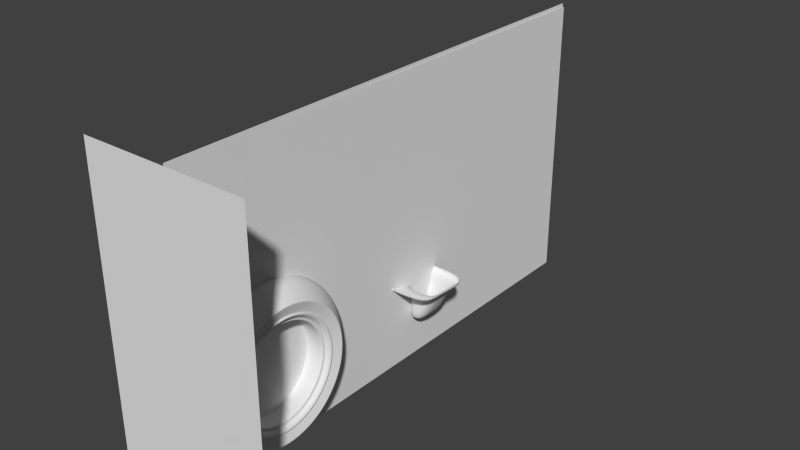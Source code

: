 # Source: ms_motor.blend  (saved by Blender 2.72.0; exported with 4.5.12 LTS)
import bpy
from mathutils import Matrix  # noqa: F401  (used for matrix-valued properties, if any)

bpy.ops.wm.read_factory_settings(use_empty=True)
scene = bpy.context.scene
scene.name = 'Scene'

# ---- collections
col_collection_1 = bpy.data.collections.new('Collection 1'); scene.collection.children.link(col_collection_1)

# ---- world
world_world = bpy.data.worlds.new('World'); scene.world = world_world
world_world.color = (0.05088, 0.05088, 0.05088)
world_world.use_sun_shadow = False
world_world.sun_shadow_jitter_overblur = 0.0
world_world.cycles.sampling_method = 'MANUAL'
world_world.cycles.sample_map_resolution = 256

# ---- meshes
me_circle = bpy.data.meshes.new('Circle')
me_circle.from_pydata([(0.0, 1.0, 0.0), (-0.1951, 0.9808, 0.0), (-0.3827, 0.9239, 0.0), (-0.5556, 0.8315, 0.0), (-0.7071, 0.7071, 0.0), (-0.8315, 0.5556, 0.0), (-0.9239, 0.3827, 0.0), (-0.9808, 0.1951, 0.0), (-1.0, 7.55e-08, 0.0), (-0.9808, -0.1951, 0.0), (-0.9239, -0.3827, 0.0), (-0.8315, -0.5556, 0.0), (-0.7071, -0.7071, 0.0), (-0.5556, -0.8315, 0.0), (-0.3827, -0.9239, 0.0), (-0.1951, -0.9808, 0.0), (3.258e-07, -1.0, 0.0), (0.1951, -0.9808, 0.0), (0.3827, -0.9239, 0.0), (0.5556, -0.8315, 0.0), (0.7071, -0.7071, 0.0), (0.8315, -0.5556, 0.0), (0.9239, -0.3827, 0.0), (0.9808, -0.1951, 0.0), (1.0, 9.656e-07, 0.0), (0.9808, 0.1951, 0.0), (0.9239, 0.3827, 0.0), (0.8315, 0.5556, 0.0), (0.7071, 0.7071, 0.0), (0.5556, 0.8315, 0.0), (0.3827, 0.9239, 0.0), (0.1951, 0.9808, 0.0), (2.08e-08, 0.8144, 0.2755), (-0.1589, 0.7987, 0.2755), (-0.3117, 0.7524, 0.2755), (-0.4524, 0.6771, 0.2755), (-0.5759, 0.5759, 0.2755), (-0.6771, 0.4524, 0.2755), (-0.7524, 0.3117, 0.2755), (-0.7987, 0.1589, 0.2755), (-0.8144, 4.068e-08, 0.2755), (-0.7987, -0.1589, 0.2755), (-0.7524, -0.3117, 0.2755), (-0.6771, -0.4524, 0.2755), (-0.5759, -0.5759, 0.2755), (-0.4524, -0.6771, 0.2755), (-0.3117, -0.7524, 0.2755), (-0.1589, -0.7987, 0.2755), (2.862e-07, -0.8144, 0.2755), (0.1589, -0.7987, 0.2755), (0.3117, -0.7524, 0.2755), (0.4524, -0.6771, 0.2755), (0.5759, -0.5759, 0.2755), (0.6771, -0.4524, 0.2755), (0.7524, -0.3117, 0.2755), (0.7987, -0.1589, 0.2755), (0.8144, 7.656e-07, 0.2755), (0.7987, 0.1589, 0.2755), (0.7524, 0.3117, 0.2755), (0.6771, 0.4524, 0.2755), (0.5759, 0.5759, 0.2755), (0.4524, 0.6771, 0.2755), (0.3117, 0.7524, 0.2755), (0.1589, 0.7987, 0.2755), (0.9088, -0.3765, 0.1175), (0.8179, -0.5465, 0.1175), (-0.8179, -0.5465, 0.1175), (-0.9088, -0.3765, 0.1175), (0.1919, 0.9648, 0.1175), (0.3765, 0.9088, 0.1175), (0.6956, -0.6956, 0.1175), (0.5465, -0.8179, 0.1175), (-0.9648, -0.1919, 0.1175), (-0.9837, 6.54e-08, 0.1175), (0.5465, 0.8179, 0.1175), (0.6956, 0.6956, 0.1175), (0.3765, -0.9088, 0.1175), (0.1919, -0.9648, 0.1175), (-0.9648, 0.1919, 0.1175), (-0.9088, 0.3765, 0.1175), (0.8179, 0.5465, 0.1175), (0.9088, 0.3765, 0.1175), (-0.8179, 0.5465, 0.1175), (-0.6956, 0.6956, 0.1175), (3.294e-07, -0.9837, 0.1175), (-0.1919, -0.9648, 0.1175), (0.9648, 0.1919, 0.1175), (0.9837, 9.41e-07, 0.1175), (-0.5465, 0.8179, 0.1175), (-0.3765, 0.9088, 0.1175), (-0.3765, -0.9088, 0.1175), (-0.5465, -0.8179, 0.1175), (0.9648, -0.1919, 0.1175), (-0.1919, 0.9648, 0.1175), (8.872e-09, 0.9837, 0.1175), (-0.6956, -0.6956, 0.1175), (1.762e-08, 0.6687, 0.2333), (-0.1305, 0.6559, 0.2333), (-0.2559, 0.6178, 0.2333), (-0.3715, 0.556, 0.2333), (-0.4729, 0.4729, 0.2333), (-0.556, 0.3715, 0.2333), (-0.6178, 0.2559, 0.2333), (-0.6559, 0.1305, 0.2333), (-0.6687, 3.287e-08, 0.2333), (-0.6559, -0.1305, 0.2333), (-0.6178, -0.2559, 0.2333), (-0.556, -0.3715, 0.2333), (-0.4729, -0.4729, 0.2333), (-0.3715, -0.556, 0.2333), (-0.2559, -0.6178, 0.2333), (-0.1305, -0.6559, 0.2333), (2.355e-07, -0.6687, 0.2333), (0.1305, -0.6559, 0.2333), (0.2559, -0.6178, 0.2333), (0.3715, -0.556, 0.2333), (0.4729, -0.4729, 0.2333), (0.556, -0.3715, 0.2333), (0.6178, -0.2559, 0.2333), (0.6559, -0.1305, 0.2333), (0.6687, 6.281e-07, 0.2333), (0.6559, 0.1305, 0.2333), (0.6178, 0.2559, 0.2333), (0.556, 0.3715, 0.2333), (0.4729, 0.4729, 0.2333), (0.3715, 0.556, 0.2333), (0.2559, 0.6178, 0.2333), (0.1305, 0.6559, 0.2333), (0.6856, -0.4581, 0.266), (-0.7618, -0.3155, 0.266), (0.3155, 0.7618, 0.266), (0.4581, -0.6856, 0.266), (-0.8246, 4.217e-08, 0.266), (0.5831, 0.5831, 0.266), (0.1609, -0.8087, 0.266), (-0.7618, 0.3155, 0.266), (0.7618, 0.3155, 0.266), (-0.5831, 0.5831, 0.266), (-0.1609, -0.8087, 0.266), (0.8246, 7.761e-07, 0.266), (-0.3155, 0.7618, 0.266), (-0.4581, -0.6856, 0.266), (2.009e-08, 0.8246, 0.266), (0.7618, -0.3155, 0.266), (-0.6856, -0.4581, 0.266), (0.1609, 0.8087, 0.266), (0.5831, -0.5831, 0.266), (-0.8087, -0.1609, 0.266), (0.4581, 0.6856, 0.266), (0.3155, -0.7618, 0.266), (-0.8087, 0.1609, 0.266), (0.6856, 0.4581, 0.266), (-0.6856, 0.4581, 0.266), (2.888e-07, -0.8246, 0.266), (0.8087, 0.1609, 0.266), (-0.4581, 0.6856, 0.266), (-0.3155, -0.7618, 0.266), (0.8087, -0.1609, 0.266), (-0.1609, 0.8087, 0.266), (-0.5831, -0.5831, 0.266), (0.4427, 0.6625, 0.2694), (0.5634, 0.5634, 0.2694), (0.3049, -0.7361, 0.2694), (0.1554, -0.7815, 0.2694), (-0.7815, 0.1554, 0.2694), (-0.7361, 0.3049, 0.2694), (0.6625, 0.4427, 0.2694), (0.7361, 0.3049, 0.2694), (-0.6625, 0.4427, 0.2694), (-0.5634, 0.5634, 0.2694), (2.8e-07, -0.7968, 0.2694), (-0.1554, -0.7815, 0.2694), (0.7815, 0.1554, 0.2694), (0.7968, 7.491e-07, 0.2694), (-0.4427, 0.6625, 0.2694), (-0.3049, 0.7361, 0.2694), (-0.3049, -0.7361, 0.2694), (-0.4427, -0.6625, 0.2694), (0.7815, -0.1554, 0.2694), (0.7361, -0.3049, 0.2694), (-0.1554, 0.7815, 0.2694), (2.034e-08, 0.7968, 0.2694), (-0.5634, -0.5634, 0.2694), (-0.6625, -0.4427, 0.2694), (0.1554, 0.7815, 0.2694), (0.6625, -0.4427, 0.2694), (0.5634, -0.5634, 0.2694), (-0.7361, -0.3049, 0.2694), (-0.7815, -0.1554, 0.2694), (0.3049, 0.7361, 0.2694), (0.4427, -0.6625, 0.2694), (-0.7968, 3.982e-08, 0.2694), (0.5776, 5.962e-15, -4.36e-08), (0.5665, 0.1127, -3.751e-08), (0.5336, 0.221, -5.001e-08), (0.4802, 0.3209, -2.501e-08), (0.4084, 0.4084, -2.501e-08), (0.3209, 0.4802, 0.0), (0.221, 0.5336, 0.0), (0.1127, 0.5665, 0.0), (4.36e-08, 0.5776, 0.0), (-0.1127, 0.5665, 0.0), (-0.221, 0.5336, 0.0), (-0.3209, 0.4802, 0.0), (-0.4084, 0.4084, 2.501e-08), (-0.4802, 0.3209, 2.501e-08), (-0.5336, 0.221, 5.001e-08), (-0.5665, 0.1127, 3.751e-08), (-0.5776, -1.882e-07, 4.36e-08), (-0.5665, -0.1127, 3.751e-08), (-0.5336, -0.221, 5.001e-08), (-0.4802, -0.3209, 2.501e-08), (-0.4084, -0.4084, 2.501e-08), (-0.3209, -0.4802, 0.0), (-0.221, -0.5336, 0.0), (-0.1127, -0.5665, 0.0), (5.577e-07, -0.5776, 0.0), (0.1127, -0.5665, 0.0), (0.221, -0.5336, 0.0), (0.3209, -0.4802, 0.0), (0.4084, -0.4084, -2.501e-08), (0.4802, -0.3209, -2.501e-08), (0.5336, -0.221, -5.001e-08), (0.5665, -0.1127, -3.751e-08), (0.5776, -1.527e-08, 0.2023), (0.5665, 0.1127, 0.2023), (0.5336, 0.221, 0.2023), (0.4802, 0.3209, 0.2023), (0.4084, 0.4084, 0.2023), (0.3209, 0.4802, 0.2023), (0.221, 0.5336, 0.2023), (0.1127, 0.5665, 0.2023), (5.888e-08, 0.5776, 0.2023), (-0.1127, 0.5665, 0.2023), (-0.221, 0.5336, 0.2023), (-0.3209, 0.4802, 0.2023), (-0.4084, 0.4084, 0.2023), (-0.4802, 0.3209, 0.2023), (-0.5336, 0.221, 0.2023), (-0.5665, 0.1127, 0.2023), (-0.5776, -2.035e-07, 0.2023), (-0.5665, -0.1127, 0.2023), (-0.5336, -0.221, 0.2023), (-0.4802, -0.3209, 0.2023), (-0.4084, -0.4084, 0.2023), (-0.3209, -0.4802, 0.2023), (-0.221, -0.5336, 0.2023), (-0.1127, -0.5665, 0.2023), (5.73e-07, -0.5776, 0.2023), (0.1127, -0.5665, 0.2023), (0.221, -0.5336, 0.2023), (0.3209, -0.4802, 0.2023), (0.4084, -0.4084, 0.2023), (0.4802, -0.3209, 0.2023), (0.5336, -0.221, 0.2023), (0.5665, -0.1127, 0.2023), (0.626, -1.535e-08, 0.2033), (0.6139, 0.1221, 0.2033), (0.5783, 0.2395, 0.2033), (0.5205, 0.3478, 0.2033), (0.4426, 0.4426, 0.2033), (0.3478, 0.5205, 0.2033), (0.2395, 0.5783, 0.2033), (0.1221, 0.6139, 0.2033), (6.261e-08, 0.626, 0.2033), (-0.1221, 0.6139, 0.2033), (-0.2395, 0.5783, 0.2033), (-0.3478, 0.5205, 0.2033), (-0.4426, 0.4426, 0.2033), (-0.5205, 0.3478, 0.2033), (-0.5783, 0.2395, 0.2033), (-0.6139, 0.1221, 0.2033), (-0.626, -2.193e-07, 0.2033), (-0.6139, -0.1221, 0.2033), (-0.5783, -0.2395, 0.2033), (-0.5205, -0.3478, 0.2033), (-0.4426, -0.4426, 0.2033), (-0.3478, -0.5205, 0.2033), (-0.2395, -0.5783, 0.2033), (-0.1221, -0.6139, 0.2033), (6.198e-07, -0.626, 0.2033), (0.1221, -0.6139, 0.2033), (0.2395, -0.5783, 0.2033), (0.3478, -0.5205, 0.2033), (0.4426, -0.4426, 0.2033), (0.5205, -0.3478, 0.2033), (0.5783, -0.2395, 0.2033), (0.6139, -0.1221, 0.2033), (0.638, -1.825e-08, 0.2417), (0.6257, 0.1245, 0.2417), (0.5894, 0.2441, 0.2417), (0.5304, 0.3544, 0.2417), (0.4511, 0.4511, 0.2417), (0.3544, 0.5304, 0.2417), (0.2441, 0.5894, 0.2417), (0.1245, 0.6257, 0.2417), (6.641e-08, 0.638, 0.2417), (-0.1245, 0.6257, 0.2417), (-0.2441, 0.5894, 0.2417), (-0.3544, 0.5304, 0.2417), (-0.4511, 0.4511, 0.2417), (-0.5304, 0.3544, 0.2417), (-0.5894, 0.2441, 0.2417), (-0.6257, 0.1245, 0.2417), (-0.638, -2.261e-07, 0.2417), (-0.6257, -0.1245, 0.2417), (-0.5894, -0.2441, 0.2417), (-0.5304, -0.3544, 0.2417), (-0.4511, -0.4511, 0.2417), (-0.3544, -0.5304, 0.2417), (-0.2441, -0.5894, 0.2417), (-0.1245, -0.6257, 0.2417), (6.343e-07, -0.638, 0.2417), (0.1245, -0.6257, 0.2417), (0.2441, -0.5894, 0.2417), (0.3544, -0.5304, 0.2417), (0.4511, -0.4511, 0.2417), (0.5304, -0.3544, 0.2417), (0.5894, -0.2441, 0.2417), (0.6257, -0.1245, 0.2417), (0.6929, -2.018e-08, 0.2673), (0.6796, 0.1352, 0.2673), (0.6401, 0.2652, 0.2673), (0.5761, 0.3849, 0.2673), (0.4899, 0.4899, 0.2673), (0.3849, 0.5761, 0.2673), (0.2652, 0.6401, 0.2673), (0.1352, 0.6796, 0.2673), (7.249e-08, 0.6929, 0.2673), (-0.1352, 0.6796, 0.2673), (-0.2652, 0.6401, 0.2673), (-0.3849, 0.5761, 0.2673), (-0.4899, 0.4899, 0.2673), (-0.5761, 0.3849, 0.2673), (-0.6401, 0.2652, 0.2673), (-0.6796, 0.1352, 0.2673), (-0.6929, -2.46e-07, 0.2673), (-0.6796, -0.1352, 0.2673), (-0.6401, -0.2652, 0.2673), (-0.5761, -0.3849, 0.2673), (-0.4899, -0.4899, 0.2673), (-0.3849, -0.5761, 0.2673), (-0.2652, -0.6401, 0.2673), (-0.1352, -0.6796, 0.2673), (6.892e-07, -0.6929, 0.2673), (0.1352, -0.6796, 0.2673), (0.2652, -0.6401, 0.2673), (0.3849, -0.5761, 0.2673), (0.4899, -0.4899, 0.2673), (0.5761, -0.3849, 0.2673), (0.6401, -0.2652, 0.2673), (0.6796, -0.1352, 0.2673), (0.673, -1.551e-08, 0.2055), (0.6601, 0.1313, 0.2055), (0.6218, 0.2575, 0.2055), (0.5596, 0.3739, 0.2055), (0.4759, 0.4759, 0.2055), (0.3739, 0.5596, 0.2055), (0.2575, 0.6218, 0.2055), (0.1313, 0.6601, 0.2055), (6.632e-08, 0.673, 0.2055), (-0.1313, 0.6601, 0.2055), (-0.2575, 0.6218, 0.2055), (-0.3739, 0.5596, 0.2055), (-0.4759, 0.4759, 0.2055), (-0.5596, 0.3739, 0.2055), (-0.6218, 0.2575, 0.2055), (-0.6601, 0.1313, 0.2055), (-0.673, -2.348e-07, 0.2055), (-0.6601, -0.1313, 0.2055), (-0.6218, -0.2575, 0.2055), (-0.5596, -0.3739, 0.2055), (-0.4759, -0.4759, 0.2055), (-0.3739, -0.5596, 0.2055), (-0.2575, -0.6218, 0.2055), (-0.1313, -0.6601, 0.2055), (6.654e-07, -0.673, 0.2055), (0.1313, -0.6601, 0.2055), (0.2575, -0.6218, 0.2055), (0.3739, -0.5596, 0.2055), (0.4759, -0.4759, 0.2055), (0.5596, -0.3739, 0.2055), (0.6218, -0.2575, 0.2055), (0.6601, -0.1313, 0.2055), (0.4191, -0.4191, 0.2026), (0.3293, -0.4929, 0.2026), (-0.5814, -0.1156, 0.2026), (-0.5928, -2.084e-07, 0.2026), (0.2268, 0.5476, 0.2026), (0.3293, 0.4929, 0.2026), (0.2268, -0.5476, 0.2026), (0.1156, -0.5814, 0.2026), (0.4191, 0.4191, 0.2026), (0.4929, 0.3293, 0.2026), (-0.5814, 0.1156, 0.2026), (-0.5476, 0.2268, 0.2026), (5.877e-07, -0.5928, 0.2026), (-0.1156, -0.5814, 0.2026), (0.5476, 0.2268, 0.2026), (0.5814, 0.1156, 0.2026), (-0.4929, 0.3293, 0.2026), (-0.4191, 0.4191, 0.2026), (-0.2268, -0.5476, 0.2026), (-0.3293, -0.4929, 0.2026), (-0.3293, 0.4929, 0.2026), (-0.2268, 0.5476, 0.2026), (0.5814, -0.1156, 0.2026), (0.5476, -0.2268, 0.2026), (-0.4191, -0.4191, 0.2026), (-0.4929, -0.3293, 0.2026), (-0.1156, 0.5814, 0.2026), (6.005e-08, 0.5928, 0.2026), (0.4929, -0.3293, 0.2026), (-0.5476, -0.2268, 0.2026), (0.1156, 0.5814, 0.2026), (0.5928, -1.53e-08, 0.2026)], [], [(143, 128, 53, 54), (144, 129, 42, 43), (145, 130, 62, 63), (146, 131, 51, 52), (147, 132, 40, 41), (148, 133, 60, 61), (149, 134, 49, 50), (150, 135, 38, 39), (151, 136, 58, 59), (152, 137, 36, 37), (153, 138, 47, 48), (154, 139, 56, 57), (155, 140, 34, 35), (156, 141, 45, 46), (157, 143, 54, 55), (158, 142, 32, 33), (159, 144, 43, 44), (142, 145, 63, 32), (128, 146, 52, 53), (129, 147, 41, 42), (130, 148, 61, 62), (131, 149, 50, 51), (132, 150, 39, 40), (133, 151, 59, 60), (134, 153, 48, 49), (135, 152, 37, 38), (136, 154, 57, 58), (137, 155, 35, 36), (138, 156, 46, 47), (139, 157, 55, 56), (140, 158, 33, 34), (141, 159, 44, 45), (22, 21, 65, 64), (11, 10, 67, 66), (31, 30, 69, 68), (20, 19, 71, 70), (9, 8, 73, 72), (29, 28, 75, 74), (18, 17, 77, 76), (7, 6, 79, 78), (27, 26, 81, 80), (5, 4, 83, 82), (16, 15, 85, 84), (25, 24, 87, 86), (3, 2, 89, 88), (14, 13, 91, 90), (23, 22, 64, 92), (1, 0, 94, 93), (12, 11, 66, 95), (0, 31, 68, 94), (21, 20, 70, 65), (10, 9, 72, 67), (30, 29, 74, 69), (19, 18, 76, 71), (8, 7, 78, 73), (28, 27, 80, 75), (17, 16, 84, 77), (6, 5, 82, 79), (26, 25, 86, 81), (4, 3, 88, 83), (15, 14, 90, 85), (24, 23, 92, 87), (2, 1, 93, 89), (13, 12, 95, 91), (160, 161, 124, 125), (162, 163, 113, 114), (164, 165, 102, 103), (166, 167, 122, 123), (168, 169, 100, 101), (170, 171, 111, 112), (172, 173, 120, 121), (174, 175, 98, 99), (176, 177, 109, 110), (178, 179, 118, 119), (180, 181, 96, 97), (182, 183, 107, 108), (181, 184, 127, 96), (185, 186, 116, 117), (187, 188, 105, 106), (189, 160, 125, 126), (190, 162, 114, 115), (191, 164, 103, 104), (161, 166, 123, 124), (163, 170, 112, 113), (165, 168, 101, 102), (167, 172, 121, 122), (169, 174, 99, 100), (171, 176, 110, 111), (173, 178, 119, 120), (175, 180, 97, 98), (177, 182, 108, 109), (179, 185, 117, 118), (183, 187, 106, 107), (184, 189, 126, 127), (186, 190, 115, 116), (188, 191, 104, 105), (64, 65, 128, 143), (66, 67, 129, 144), (68, 69, 130, 145), (70, 71, 131, 146), (72, 73, 132, 147), (74, 75, 133, 148), (76, 77, 134, 149), (78, 79, 135, 150), (80, 81, 136, 151), (82, 83, 137, 152), (84, 85, 138, 153), (86, 87, 139, 154), (88, 89, 140, 155), (90, 91, 141, 156), (92, 64, 143, 157), (93, 94, 142, 158), (95, 66, 144, 159), (94, 68, 145, 142), (65, 70, 146, 128), (67, 72, 147, 129), (69, 74, 148, 130), (71, 76, 149, 131), (73, 78, 150, 132), (75, 80, 151, 133), (77, 84, 153, 134), (79, 82, 152, 135), (81, 86, 154, 136), (83, 88, 155, 137), (85, 90, 156, 138), (87, 92, 157, 139), (89, 93, 158, 140), (91, 95, 159, 141), (61, 60, 161, 160), (50, 49, 163, 162), (39, 38, 165, 164), (59, 58, 167, 166), (37, 36, 169, 168), (48, 47, 171, 170), (57, 56, 173, 172), (35, 34, 175, 174), (46, 45, 177, 176), (55, 54, 179, 178), (33, 32, 181, 180), (44, 43, 183, 182), (32, 63, 184, 181), (53, 52, 186, 185), (42, 41, 188, 187), (62, 61, 160, 189), (51, 50, 162, 190), (40, 39, 164, 191), (60, 59, 166, 161), (49, 48, 170, 163), (38, 37, 168, 165), (58, 57, 172, 167), (36, 35, 174, 169), (47, 46, 176, 171), (56, 55, 178, 173), (34, 33, 180, 175), (45, 44, 182, 177), (54, 53, 185, 179), (43, 42, 187, 183), (63, 62, 189, 184), (52, 51, 190, 186), (41, 40, 191, 188), (219, 218, 250, 251), (197, 196, 228, 229), (208, 207, 239, 240), (217, 216, 248, 249), (195, 194, 226, 227), (206, 205, 237, 238), (215, 214, 246, 247), (193, 192, 224, 225), (204, 203, 235, 236), (192, 223, 255, 224), (213, 212, 244, 245), (202, 201, 233, 234), (222, 221, 253, 254), (211, 210, 242, 243), (200, 199, 231, 232), (220, 219, 251, 252), (209, 208, 240, 241), (198, 197, 229, 230), (218, 217, 249, 250), (196, 195, 227, 228), (207, 206, 238, 239), (216, 215, 247, 248), (194, 193, 225, 226), (205, 204, 236, 237), (214, 213, 245, 246), (203, 202, 234, 235), (223, 222, 254, 255), (212, 211, 243, 244), (201, 200, 232, 233), (221, 220, 252, 253), (210, 209, 241, 242), (199, 198, 230, 231), (384, 385, 283, 284), (386, 387, 272, 273), (388, 389, 261, 262), (390, 391, 281, 282), (392, 393, 259, 260), (394, 395, 270, 271), (396, 397, 279, 280), (398, 399, 257, 258), (400, 401, 268, 269), (402, 403, 277, 278), (404, 405, 266, 267), (406, 407, 286, 287), (408, 409, 275, 276), (410, 411, 264, 265), (412, 384, 284, 285), (413, 386, 273, 274), (414, 388, 262, 263), (385, 390, 282, 283), (389, 392, 260, 261), (387, 394, 271, 272), (391, 396, 280, 281), (393, 398, 258, 259), (395, 400, 269, 270), (397, 402, 278, 279), (399, 415, 256, 257), (401, 404, 267, 268), (415, 406, 287, 256), (403, 408, 276, 277), (405, 410, 265, 266), (407, 412, 285, 286), (409, 413, 274, 275), (411, 414, 263, 264), (287, 286, 318, 319), (276, 275, 307, 308), (265, 264, 296, 297), (285, 284, 316, 317), (274, 273, 305, 306), (263, 262, 294, 295), (283, 282, 314, 315), (261, 260, 292, 293), (272, 271, 303, 304), (281, 280, 312, 313), (259, 258, 290, 291), (270, 269, 301, 302), (279, 278, 310, 311), (257, 256, 288, 289), (268, 267, 299, 300), (256, 287, 319, 288), (277, 276, 308, 309), (266, 265, 297, 298), (286, 285, 317, 318), (275, 274, 306, 307), (264, 263, 295, 296), (284, 283, 315, 316), (273, 272, 304, 305), (262, 261, 293, 294), (282, 281, 313, 314), (260, 259, 291, 292), (271, 270, 302, 303), (280, 279, 311, 312), (258, 257, 289, 290), (269, 268, 300, 301), (278, 277, 309, 310), (267, 266, 298, 299), (310, 309, 341, 342), (299, 298, 330, 331), (319, 318, 350, 351), (308, 307, 339, 340), (297, 296, 328, 329), (317, 316, 348, 349), (306, 305, 337, 338), (295, 294, 326, 327), (315, 314, 346, 347), (293, 292, 324, 325), (304, 303, 335, 336), (313, 312, 344, 345), (291, 290, 322, 323), (302, 301, 333, 334), (311, 310, 342, 343), (289, 288, 320, 321), (300, 299, 331, 332), (288, 319, 351, 320), (309, 308, 340, 341), (298, 297, 329, 330), (318, 317, 349, 350), (307, 306, 338, 339), (296, 295, 327, 328), (316, 315, 347, 348), (305, 304, 336, 337), (294, 293, 325, 326), (314, 313, 345, 346), (292, 291, 323, 324), (303, 302, 334, 335), (312, 311, 343, 344), (290, 289, 321, 322), (301, 300, 332, 333), (344, 343, 375, 376), (322, 321, 353, 354), (333, 332, 364, 365), (342, 341, 373, 374), (331, 330, 362, 363), (351, 350, 382, 383), (340, 339, 371, 372), (329, 328, 360, 361), (349, 348, 380, 381), (338, 337, 369, 370), (327, 326, 358, 359), (347, 346, 378, 379), (325, 324, 356, 357), (336, 335, 367, 368), (345, 344, 376, 377), (323, 322, 354, 355), (334, 333, 365, 366), (343, 342, 374, 375), (321, 320, 352, 353), (332, 331, 363, 364), (320, 351, 383, 352), (341, 340, 372, 373), (330, 329, 361, 362), (350, 349, 381, 382), (339, 338, 370, 371), (328, 327, 359, 360), (348, 347, 379, 380), (337, 336, 368, 369), (326, 325, 357, 358), (346, 345, 377, 378), (324, 323, 355, 356), (335, 334, 366, 367), (252, 251, 385, 384), (241, 240, 387, 386), (230, 229, 389, 388), (250, 249, 391, 390), (228, 227, 393, 392), (239, 238, 395, 394), (248, 247, 397, 396), (226, 225, 399, 398), (237, 236, 401, 400), (246, 245, 403, 402), (235, 234, 405, 404), (255, 254, 407, 406), (244, 243, 409, 408), (233, 232, 411, 410), (253, 252, 384, 412), (242, 241, 386, 413), (231, 230, 388, 414), (251, 250, 390, 385), (229, 228, 392, 389), (240, 239, 394, 387), (249, 248, 396, 391), (227, 226, 398, 393), (238, 237, 400, 395), (247, 246, 402, 397), (225, 224, 415, 399), (236, 235, 404, 401), (224, 255, 406, 415), (245, 244, 408, 403), (234, 233, 410, 405), (254, 253, 412, 407), (243, 242, 413, 409), (232, 231, 414, 411)])
me_circle.polygons.foreach_set('use_smooth', [True] * 352)
me_circle.use_remesh_preserve_volume = False
me_circle.use_remesh_preserve_attributes = False
me_circle.use_mirror_vertex_groups = False
me_circle.update()
me_cube_001 = bpy.data.meshes.new('Cube.001')
me_cube_001.from_pydata([(-0.06688, -0.1597, -0.01771), (-0.06688, 0.1546, -0.01281), (0.06688, 0.1546, -0.01281), (0.06688, -0.1597, -0.01771), (-0.2432, -0.1812, 0.3298), (-0.2432, 0.1498, 0.3464), (0.06688, 0.1498, 0.3464), (0.123, -0.1812, 0.3298), (-0.2432, -0.02786, 0.3375), (-0.06688, -0.01406, -0.01544), (0.123, -0.02786, 0.3375), (0.06688, -0.01406, -0.01544), (-0.1622, -0.1703, 0.1658), (-0.1622, 0.1532, 0.1661), (0.06688, 0.1532, 0.1661), (0.06688, -0.1703, 0.1658), (-0.1622, -0.02037, 0.166), (0.06688, -0.02037, 0.166), (0.06688, -0.1812, 0.3298), (0.06688, -0.02786, 0.3375), (-0.2862, 0.1636, 0.3446), (-0.2432, 0.304, 0.3559), (0.1228, 0.1498, 0.3464), (-0.2862, -0.2188, 0.3253), (0.2496, -0.1812, 0.3298), (0.2496, -0.02786, 0.3375), (0.2494, 0.1498, 0.3464), (0.06688, 0.304, 0.3559), (0.1228, 0.304, 0.3559), (0.2494, 0.304, 0.3559), (0.1369, -0.2188, 0.3253), (-0.2862, -0.04164, 0.3343), (0.07202, -0.2188, 0.3253), (-0.2862, -0.2196, 0.3617), (-0.2862, 0.1628, 0.3809), (0.1369, -0.2196, 0.3617), (-0.2862, -0.04243, 0.3706), (-0.2862, 0.3417, 0.3555), (0.07202, -0.2196, 0.3617), (0.2831, -0.2188, 0.3253), (0.2831, -0.04164, 0.3343), (0.2831, -0.2196, 0.3617), (0.2831, -0.04243, 0.3706), (0.2829, 0.1636, 0.3446), (0.2829, 0.1628, 0.3809), (0.07202, 0.3417, 0.3555), (-0.2862, 0.3409, 0.3919), (0.07202, 0.3409, 0.3919), (0.1367, 0.3417, 0.3555), (0.1367, 0.3409, 0.3919), (0.2829, 0.3417, 0.3555), (0.2829, 0.3409, 0.3919)], [], [(16, 13, 1, 9), (13, 14, 2, 1), (17, 15, 3, 11), (15, 12, 0, 3), (9, 1, 2, 11), (12, 16, 9, 0), (14, 17, 11, 2), (0, 9, 11, 3), (8, 5, 13, 16), (5, 6, 14, 13), (10, 7, 15, 17), (18, 4, 12, 15), (4, 8, 16, 12), (6, 19, 17, 14), (18, 15, 7), (17, 19, 10), (23, 32, 38, 33), (29, 28, 48, 50), (10, 22, 26, 25), (24, 25, 40, 39), (7, 24, 39, 30), (19, 6, 22, 10), (18, 7, 30, 32), (26, 22, 28, 29), (28, 27, 45, 48), (7, 10, 25, 24), (26, 29, 50, 43), (22, 6, 27, 28), (31, 23, 33, 36), (32, 30, 35, 38), (6, 5, 21, 27), (44, 43, 50, 51), (20, 31, 36, 34), (45, 37, 46, 47), (39, 40, 42, 41), (40, 43, 44, 42), (35, 30, 39, 41), (45, 47, 49, 48), (48, 49, 51, 50), (20, 34, 46, 37), (27, 21, 37, 45), (25, 26, 43, 40), (5, 8, 31, 20), (8, 4, 23, 31), (21, 5, 20, 37), (4, 18, 32, 23)])
me_cube_001.polygons.foreach_set('use_smooth', [True] * 46)
_uv = me_cube_001.uv_layers.new(name='UVMap')
_uv.uv.foreach_set('vector', [0.0, 0.0, 0.0, 0.0, 0.0, 0.0, 0.0, 0.0, 0.0, 0.0, 0.0, 0.0, 0.0, 0.0, 0.0, 0.0, 0.0, 0.0, 0.0, 0.0, 0.0, 0.0, 0.0, 0.0, 0.0, 0.0, 0.0, 0.0, 0.0, 0.0, 0.0, 0.0, 0.0, 0.0, 0.0, 0.0, 0.0, 0.0, 0.0, 0.0, 0.0, 0.0, 0.0, 0.0, 0.0, 0.0, 0.0, 0.0, 0.0, 0.0, 0.0, 0.0, 0.0, 0.0, 0.0, 0.0, 0.0, 0.0, 0.0, 0.0, 0.0, 0.0, 0.0, 0.0, 0.0, 0.0, 0.0, 0.0, 0.0, 0.0, 0.0, 0.0, 0.0, 0.0, 0.0, 0.0, 0.0, 0.0, 0.0, 0.0, 0.0, 0.0, 0.0, 0.0, 0.0, 0.0, 0.0, 0.0, 0.0, 0.0, 0.0, 0.0, 0.0, 0.0, 0.0, 0.0, 0.0, 0.0, 0.0, 0.0, 0.0, 0.0, 0.0, 0.0, 0.0, 0.0, 0.0, 0.0, 0.0, 0.0, 0.0, 0.0, 0.0, 0.0, 0.0, 0.0, 0.0, 0.0, 0.0, 0.0, 0.0, 0.0, 0.0, 0.0, 0.0, 0.0, 0.0, 0.0, 0.0, 0.0, 0.0, 0.0, 0.0, 0.0, 0.0, 0.0, 0.0, 0.0, 0.0, 0.0, 0.0, 0.0, 0.0, 0.0, 0.0, 0.0, 0.0, 0.0, 0.0, 0.0, 0.0, 0.0, 0.0, 0.0, 0.0, 0.0, 0.0, 0.0, 0.0, 0.0, 0.0, 0.0, 0.0, 0.0, 0.0, 0.0, 0.0, 0.0, 0.0, 0.0, 0.0, 0.0, 0.0, 0.0, 0.0, 0.0, 0.0, 0.0, 0.0, 0.0, 0.0, 0.0, 0.0, 0.0, 0.0, 0.0, 0.0, 0.0, 0.0, 0.0, 0.0, 0.0, 0.0, 0.0, 0.0, 0.0, 0.0, 0.0, 0.0, 0.0, 0.0, 0.0, 0.0, 0.0, 0.0, 0.0, 0.0, 0.0, 0.0, 0.0, 0.0, 0.0, 0.0, 0.0, 0.0, 0.0, 0.0, 0.0, 0.0, 0.0, 0.0, 0.0, 0.0, 0.0, 0.0, 0.0, 0.0, 0.0, 0.0, 0.0, 0.0, 0.0, 0.0, 0.0, 0.0, 0.0, 0.0, 0.0, 0.0, 0.0, 0.0, 0.0, 0.0, 0.0, 0.0, 0.0, 0.0, 0.0, 0.0, 0.0, 0.0, 0.0, 0.0, 0.0, 0.0, 0.0, 0.0, 0.0, 0.0, 0.0, 0.0, 0.0, 0.0, 0.0, 0.0, 0.0, 0.0, 0.0, 0.0, 0.0, 0.0, 0.0, 0.0, 0.0, 0.0, 0.0, 0.0, 0.0, 0.0, 0.0, 0.0, 0.0, 0.0, 0.0, 0.0, 0.0, 0.0, 0.0, 0.0, 0.0, 0.0, 0.0, 0.0, 0.0, 0.0, 0.0, 0.0, 0.0, 0.0, 0.0, 0.0, 0.0, 0.0, 0.0, 0.0, 0.0, 0.0, 0.0, 0.0, 0.0, 0.0, 0.0, 0.0, 0.0, 0.0, 0.0, 0.0, 0.0, 0.0, 0.0, 0.0, 0.0, 0.0, 0.0, 0.0, 0.0, 0.0, 0.0, 0.0, 0.0, 0.0, 0.0, 0.0, 0.0, 0.0, 0.0, 0.0, 0.0, 0.0, 0.0, 0.0, 0.0, 0.0, 0.0, 0.0, 0.0, 0.0, 0.0, 0.0, 0.0, 0.0, 0.0, 0.0, 0.0, 0.0, 0.0, 0.0, 0.0, 0.0, 0.0, 0.0, 0.0, 0.0, 0.0])
me_cube_001.use_remesh_preserve_volume = False
me_cube_001.use_remesh_preserve_attributes = False
me_cube_001.use_mirror_vertex_groups = False
me_cube_001.update()
me_plane_002 = bpy.data.meshes.new('Plane.002')
me_plane_002.from_pydata([(-2.602, -2.297, 1.21e-07), (0.02718, -2.297, 7.345e-08), (-2.602, 2.29, 1.21e-07), (0.02718, 2.29, 7.345e-08)], [], [(0, 1, 3, 2)])
_uv = me_plane_002.uv_layers.new(name='UVMap')
_uv.uv.foreach_set('vector', [0.03055, 0.9516, 0.03055, 0.246, 0.958, 0.246, 0.958, 0.9516])
me_plane_002.use_remesh_preserve_volume = False
me_plane_002.use_remesh_preserve_attributes = False
me_plane_002.use_mirror_vertex_groups = False
me_plane_002.update()
me_plane_001 = bpy.data.meshes.new('Plane.001')
me_plane_001.from_pydata([(-0.7532, 0.0001719, -3.478e-09), (0.7737, 0.0001719, -3.478e-09), (-0.7532, 2.632, 4.425e-08), (0.7737, 2.632, 4.425e-08)], [], [(0, 1, 3, 2)])
_uv = me_plane_001.uv_layers.new(name='UVMap')
_uv.uv.foreach_set('vector', [0.3732, 0.2389, 0.7032, 0.2389, 0.7032, 0.9848, 0.3732, 0.9848])
me_plane_001.use_remesh_preserve_volume = False
me_plane_001.use_remesh_preserve_attributes = False
me_plane_001.use_mirror_vertex_groups = False
me_plane_001.update()
me_plane = bpy.data.meshes.new('Plane')
me_plane.from_pydata([(-2.299, -0.005075, -5.89e-10), (2.301, -0.005075, -5.89e-10), (-2.299, 2.641, -5.89e-10), (2.301, 2.641, -5.89e-10)], [], [(0, 1, 3, 2)])
_uv = me_plane.uv_layers.new(name='UVMap')
_uv.uv.foreach_set('vector', [0.02391, 0.267, 0.9745, 0.267, 0.9745, 0.9841, 0.02391, 0.9841])
me_plane.use_remesh_preserve_volume = False
me_plane.use_remesh_preserve_attributes = False
me_plane.use_mirror_vertex_groups = False
me_plane.update()

# ---- objects
ob_circle = bpy.data.objects.new('Circle', me_circle)
ob_cube = bpy.data.objects.new('Cube', me_cube_001)
ob_plane_002 = bpy.data.objects.new('Plane.002', me_plane_002)
ob_plane_001 = bpy.data.objects.new('Plane.001', me_plane_001)
ob_plane = bpy.data.objects.new('Plane', me_plane)

# ---- transforms, parenting, visibility, modifiers, constraints
ob_circle.location = (0.0, -1.544, 0.7237)
ob_circle.rotation_euler = (1.571, -0.0, 1.571)
ob_circle.scale = (0.7264, 0.7264, 0.7264)
ob_circle.lineart.crease_threshold = 0.0
_m = ob_circle.modifiers.new('Mirror', 'MIRROR')
_m.use_axis = (False, False, True)
_m = ob_circle.modifiers.new('Subsurf', 'SUBSURF')
_m.uv_smooth = 'PRESERVE_CORNERS'
_m.quality = 2
_m.levels = 2
_m.show_only_control_edges = False
ob_cube.location = (0.04526, 0.2275, 0.3633)
ob_cube.rotation_euler = (0.0, -0.0, 3.142)
ob_cube.lineart.crease_threshold = 0.0
_m = ob_cube.modifiers.new('Subsurf', 'SUBSURF')
_m.uv_smooth = 'PRESERVE_CORNERS'
_m.quality = 2
_m.levels = 2
_m.show_only_control_edges = False
ob_plane_002.location = (-0.01196, 0.0, 0.0)
ob_plane_002.rotation_euler = (-6.283, 1.571, 0.0)
ob_plane_002.lineart.crease_threshold = 0.0
ob_plane_001.location = (0.0, -2.331, 0.0)
ob_plane_001.rotation_euler = (1.571, -0.0, 15.71)
ob_plane_001.lineart.crease_threshold = 0.0
ob_plane.location = (-0.01819, 0.0, -0.009973)
ob_plane.rotation_euler = (1.571, 2.22e-16, 11.0)
ob_plane.lineart.crease_threshold = 0.0

# ---- collection membership
col_collection_1.objects.link(ob_circle)
col_collection_1.objects.link(ob_cube)
col_collection_1.objects.link(ob_plane_002)
col_collection_1.objects.link(ob_plane_001)
col_collection_1.objects.link(ob_plane)

# ---- scene / render settings (as saved in the file)
scene.frame_start = 1; scene.frame_end = 250; scene.frame_set(1)
scene.render.engine = 'BLENDER_EEVEE_NEXT'
scene.render.resolution_percentage = 50
scene.render.dither_intensity = 0.0
scene.cycles.use_denoising = False
scene.cycles.samples = 10
scene.cycles.sampling_pattern = 'TABULATED_SOBOL'
scene.cycles.light_sampling_threshold = 0.0
scene.cycles.use_adaptive_sampling = False
scene.cycles.use_light_tree = False
scene.cycles.blur_glossy = 0.0
scene.cycles.pixel_filter_type = 'GAUSSIAN'
scene.cycles.sample_clamp_indirect = 0.0
scene.view_settings.view_transform = 'Standard'
bpy.context.view_layer.update()

# ---- added for rendering (the .blend has no active camera and no usable light): camera, sun
cam_auto = bpy.data.cameras.new('AutoCamera')
cam_auto.lens = 50.0
cam_auto.sensor_width = 36.0
cam_auto.clip_end = 1000.0
ob_auto_camera = bpy.data.objects.new('AutoCamera', cam_auto)
scene.collection.objects.link(ob_auto_camera)
ob_auto_camera.location = (5.12827, -6.18229, 5.41343)
ob_auto_camera.rotation_euler = (1.09748, -7.21219e-08, 0.694738)
scene.camera = ob_auto_camera
light_auto_sun = bpy.data.lights.new('AutoSun', 'SUN')
light_auto_sun.energy = 3.0
light_auto_sun.angle = 0.0523599
ob_auto_sun = bpy.data.objects.new('AutoSun', light_auto_sun)
scene.collection.objects.link(ob_auto_sun)
ob_auto_sun.rotation_euler = (0.872665, 0.174533, 0.523599)
bpy.context.view_layer.update()
